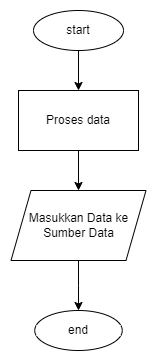

The diagram above was exported from draw.io. Its source (the exported page's mxGraphModel, read from the mxfile embedded in the PNG):
<mxGraphModel dx="1098" dy="828" grid="1" gridSize="10" guides="1" tooltips="1" connect="1" arrows="1" fold="1" page="1" pageScale="1" pageWidth="850" pageHeight="1100" math="0" shadow="0">
  <root>
    <mxCell id="0" />
    <mxCell id="1" parent="0" />
    <mxCell id="Vp7MOqGNCMfIOp8xSx-s-11" style="edgeStyle=orthogonalEdgeStyle;rounded=0;orthogonalLoop=1;jettySize=auto;html=1;" edge="1" parent="1" source="Vp7MOqGNCMfIOp8xSx-s-1" target="Vp7MOqGNCMfIOp8xSx-s-12">
      <mxGeometry relative="1" as="geometry">
        <mxPoint x="235" y="200" as="targetPoint" />
      </mxGeometry>
    </mxCell>
    <mxCell id="Vp7MOqGNCMfIOp8xSx-s-1" value="start" style="ellipse;whiteSpace=wrap;html=1;" vertex="1" parent="1">
      <mxGeometry x="190" y="110" width="90" height="40" as="geometry" />
    </mxCell>
    <mxCell id="Vp7MOqGNCMfIOp8xSx-s-13" style="edgeStyle=orthogonalEdgeStyle;rounded=0;orthogonalLoop=1;jettySize=auto;html=1;" edge="1" parent="1" source="Vp7MOqGNCMfIOp8xSx-s-12" target="Vp7MOqGNCMfIOp8xSx-s-14">
      <mxGeometry relative="1" as="geometry">
        <mxPoint x="235" y="300" as="targetPoint" />
      </mxGeometry>
    </mxCell>
    <mxCell id="Vp7MOqGNCMfIOp8xSx-s-12" value="Proses data" style="rounded=0;whiteSpace=wrap;html=1;" vertex="1" parent="1">
      <mxGeometry x="175" y="190" width="120" height="60" as="geometry" />
    </mxCell>
    <mxCell id="Vp7MOqGNCMfIOp8xSx-s-15" style="edgeStyle=orthogonalEdgeStyle;rounded=0;orthogonalLoop=1;jettySize=auto;html=1;" edge="1" parent="1" source="Vp7MOqGNCMfIOp8xSx-s-14" target="Vp7MOqGNCMfIOp8xSx-s-16">
      <mxGeometry relative="1" as="geometry">
        <mxPoint x="235" y="400" as="targetPoint" />
      </mxGeometry>
    </mxCell>
    <mxCell id="Vp7MOqGNCMfIOp8xSx-s-14" value="Masukkan Data ke&lt;br&gt;Sumber Data" style="shape=parallelogram;perimeter=parallelogramPerimeter;whiteSpace=wrap;html=1;fixedSize=1;" vertex="1" parent="1">
      <mxGeometry x="167.5" y="290" width="135" height="70" as="geometry" />
    </mxCell>
    <mxCell id="Vp7MOqGNCMfIOp8xSx-s-16" value="end" style="ellipse;whiteSpace=wrap;html=1;" vertex="1" parent="1">
      <mxGeometry x="191.25" y="410" width="87.5" height="40" as="geometry" />
    </mxCell>
  </root>
</mxGraphModel>